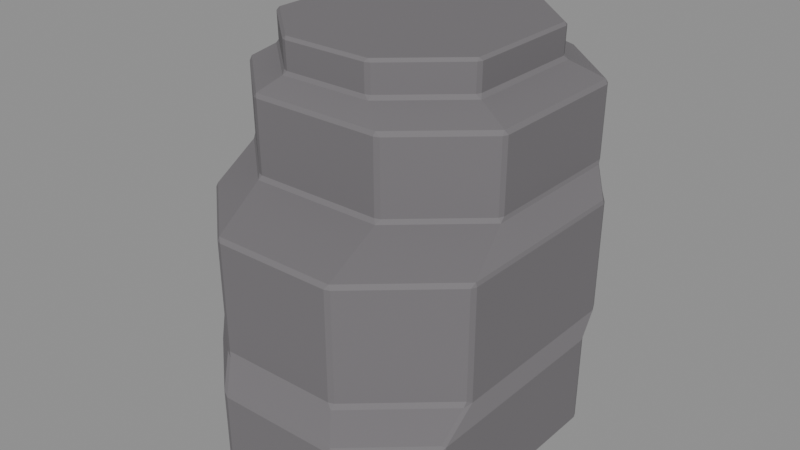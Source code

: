 # Source: Upper-arm-L.blend  (saved by Blender 4.3.34; exported with 4.5.12 LTS)
import bpy
from mathutils import Matrix  # noqa: F401  (used for matrix-valued properties, if any)

bpy.ops.wm.read_factory_settings(use_empty=True)
scene = bpy.context.scene
scene.name = 'Isolated part'

# ---- collections
col_part_upper_arm_l = bpy.data.collections.new('Part.Upper-arm-L'); scene.collection.children.link(col_part_upper_arm_l)

# ---- materials (node trees are filled in below, after node groups)
mat_raccoon___foreleg_002 = bpy.data.materials.new('Raccoon / Foreleg.002')
mat_raccoon___foreleg_002.diffuse_color = (0.1746, 0.1651, 0.1746, 1.0)

# ---- material node trees
mat_raccoon___foreleg_002.use_nodes = True; mat_raccoon___foreleg_002.node_tree.nodes.clear()
_N = mat_raccoon___foreleg_002.node_tree.nodes; _L = mat_raccoon___foreleg_002.node_tree.links
n0 = _N.new('ShaderNodeBsdfPrincipled'); n0.name = 'Principled BSDF'; n0.location = (10, 300)
n0.inputs[0].default_value = (0.1746, 0.1651, 0.1746, 1.0)
n0.inputs[2].default_value = 0.86
n1 = _N.new('ShaderNodeOutputMaterial'); n1.name = 'Material Output'; n1.location = (300, 300)
_L.new(n0.outputs[0], n1.inputs[0])
n1.is_active_output = True

# ---- meshes
me_upper_arm_l_002 = bpy.data.meshes.new('Upper arm.L.002')
me_upper_arm_l_002.from_pydata([(-0.01551, -0.115, 0.0017), (-0.01344, -0.1145, 0.0), (-0.01239, -0.1162, 0.0017), (0.05509, -0.1145, 0.0), (0.05701, -0.1151, 0.0017), (0.05404, -0.1162, 0.0017), (0.09248, -0.0816, 0.0), (0.0942, -0.0805, 0.0017), (0.09292, -0.0835, 0.0017), (0.09248, 0.03657, 0.0), (0.09292, 0.03847, 0.0017), (0.0942, 0.03547, 0.0017), (0.05509, 0.06947, 0.0), (0.05404, 0.07119, 0.0017), (0.05701, 0.07006, 0.0017), (-0.01344, 0.06947, 0.0), (-0.01537, 0.07006, 0.0017), (-0.01239, 0.07119, 0.0017), (-0.05084, 0.03657, 0.0), (-0.05255, 0.03565, 0.0017), (-0.05128, 0.03847, 0.0017), (-0.05084, -0.0816, 0.0), (-0.05116, -0.0836, 0.0017), (-0.05255, -0.08068, 0.0017), (-0.01259, -0.1167, 0.04996), (-0.0133, -0.1155, 0.05239), (-0.01572, -0.1155, 0.05166), (0.05721, -0.1156, 0.04996), (0.05481, -0.1155, 0.05238), (0.05423, -0.1167, 0.04996), (0.09463, -0.08084, 0.05166), (0.09283, -0.08202, 0.05238), (0.09334, -0.08384, 0.04996), (0.09334, 0.03881, 0.04996), (0.09225, 0.04145, 0.05281), (0.09463, 0.03581, 0.05166), (0.05423, 0.07171, 0.04996), (0.05315, 0.07329, 0.05221), (0.05706, 0.07242, 0.05281), (0.05721, 0.07059, 0.04996), (-0.01556, 0.07059, 0.04996), (-0.01517, 0.07329, 0.05221), (-0.01259, 0.07171, 0.04996), (-0.05297, 0.03599, 0.04996), (-0.05448, 0.03872, 0.05221), (-0.05169, 0.03881, 0.04996), (-0.05158, -0.08396, 0.05166), (-0.05448, -0.07882, 0.05221), (-0.05297, -0.08102, 0.04996), (-0.02537, -0.1018, 0.05998), (-0.02697, -0.1005, 0.0624), (-0.03009, -0.09921, 0.0607), (0.04005, -0.1005, 0.0624), (0.04287, -0.1018, 0.05998), (0.04302, -0.09935, 0.0624), (0.09055, -0.05563, 0.0607), (0.08929, -0.05865, 0.0624), (0.0894, -0.06082, 0.05998), (0.08921, 0.05389, 0.05955), (0.08929, 0.05551, 0.0624), (0.09055, 0.05249, 0.0607), (0.04069, 0.09576, 0.06015), (0.04005, 0.09733, 0.0624), (0.04302, 0.09621, 0.0624), (0.04647, 0.09149, 0.05955), (-0.02697, 0.09733, 0.0624), (-0.02779, 0.09576, 0.06015), (-0.02995, 0.09621, 0.0624), (-0.07621, 0.05551, 0.0624), (-0.07598, 0.05336, 0.06015), (-0.07749, 0.05269, 0.0624), (-0.07608, -0.05875, 0.0607), (-0.07749, -0.05583, 0.0624), (-0.07598, -0.0567, 0.06015), (-0.03029, -0.09979, 0.1236), (-0.02717, -0.101, 0.1236), (-0.02977, -0.09897, 0.1257), (0.04322, -0.09992, 0.1236), (0.04142, -0.09898, 0.1257), (0.04025, -0.101, 0.1236), (0.09104, -0.05597, 0.1236), (0.09032, -0.05594, 0.1257), (0.08977, -0.05897, 0.1236), (0.08977, 0.05583, 0.1236), (0.08473, 0.06147, 0.1267), (0.09029, 0.05312, 0.1257), (0.09104, 0.05282, 0.1236), (0.04025, 0.0979, 0.1236), (0.03906, 0.09924, 0.1259), (0.04284, 0.09832, 0.1267), (0.04322, 0.09677, 0.1236), (-0.03015, 0.09677, 0.1236), (-0.03038, 0.09923, 0.1259), (-0.02717, 0.0979, 0.1236), (-0.07797, 0.05301, 0.1236), (-0.07914, 0.05634, 0.1259), (-0.07669, 0.05583, 0.1236), (-0.07657, -0.05907, 0.1236), (-0.07617, -0.05812, 0.1257), (-0.07916, -0.05019, 0.1259), (-0.07797, -0.05615, 0.1236), (-0.04808, -0.05239, 0.136), (-0.05105, -0.05127, 0.136), (-0.04887, -0.05446, 0.1339), (0.02782, -0.05239, 0.136), (0.03004, -0.05445, 0.1339), (0.0308, -0.05127, 0.136), (0.07263, -0.01447, 0.136), (0.07462, -0.01525, 0.1339), (0.0739, -0.01165, 0.136), (0.07306, 0.07676, 0.1329), (0.07263, 0.07835, 0.136), (0.0739, 0.07553, 0.136), (0.07465, 0.07361, 0.1339), (0.02842, 0.1149, 0.1337), (0.02782, 0.1163, 0.136), (0.0308, 0.1152, 0.136), (0.03438, 0.1108, 0.1329), (-0.04808, 0.1163, 0.136), (-0.04826, 0.1149, 0.1337), (-0.05105, 0.1152, 0.136), (-0.09288, 0.07835, 0.136), (-0.09298, 0.0756, 0.1337), (-0.09416, 0.07553, 0.136), (-0.09092, -0.0175, 0.1339), (-0.09288, -0.01447, 0.136), (-0.09416, -0.01165, 0.136), (-0.09296, -0.01215, 0.1337), (-0.05127, -0.05174, 0.1778), (-0.0483, -0.05286, 0.1778), (-0.04979, -0.05139, 0.18), (0.03102, -0.05174, 0.1778), (0.02812, -0.05145, 0.18), (0.02804, -0.05286, 0.1778), (0.07437, -0.0119, 0.1778), (0.07243, -0.0125, 0.18), (0.07309, -0.01473, 0.1778), (0.07309, 0.07861, 0.1778), (0.07243, 0.07746, 0.18), (0.07437, 0.07578, 0.1778), (0.02804, 0.1167, 0.1778), (0.01994, 0.1158, 0.1809), (0.02969, 0.115, 0.18), (0.03102, 0.1156, 0.1778), (-0.05127, 0.1156, 0.1778), (-0.05071, 0.1147, 0.1808), (-0.04758, 0.1158, 0.1809), (-0.0483, 0.1167, 0.1778), (-0.09463, 0.07578, 0.1778), (-0.09401, 0.07575, 0.18), (-0.09157, 0.07873, 0.1808), (-0.09335, 0.07861, 0.1778), (-0.09335, -0.01473, 0.1778), (-0.09404, -0.01239, 0.18), (-0.09463, -0.0119, 0.1778), (-0.04548, -0.03363, 0.1875), (-0.04845, -0.03251, 0.1875), (-0.04738, -0.03509, 0.1853), (0.006174, -0.03363, 0.1875), (0.009489, -0.03503, 0.1854), (0.00915, -0.03251, 0.1875), (0.04655, 0.0003943, 0.1875), (0.04975, 0.0004229, 0.1854), (0.04783, 0.003217, 0.1875), (0.04783, 0.07532, 0.1875), (0.04975, 0.07704, 0.1854), (0.04655, 0.07815, 0.1875), (0.007565, 0.1131, 0.1845), (0.006174, 0.1122, 0.1875), (0.00915, 0.111, 0.1875), (0.01105, 0.1111, 0.1854), (-0.04903, 0.112, 0.1845), (-0.04845, 0.111, 0.1875), (-0.04548, 0.1122, 0.1875), (-0.04597, 0.1131, 0.1845), (-0.08773, 0.07534, 0.1853), (-0.08713, 0.07532, 0.1875), (-0.08586, 0.07815, 0.1875), (-0.08713, 0.07844, 0.1845), (-0.08713, 0.003217, 0.1875), (-0.0877, 0.0003185, 0.1853), (-0.08586, 0.0003943, 0.1875), (-0.04859, -0.03287, 0.2036), (-0.04561, -0.034, 0.2036), (-0.04669, -0.03233, 0.2053), (0.009288, -0.03287, 0.2036), (0.007384, -0.03233, 0.2053), (0.006311, -0.034, 0.2036), (0.04817, 0.003029, 0.2036), (0.0465, 0.002078, 0.2053), (0.04689, 0.0002062, 0.2036), (0.04689, 0.07833, 0.2036), (0.0465, 0.07646, 0.2053), (0.04817, 0.07551, 0.2036), (0.006311, 0.1125, 0.2036), (0.007384, 0.1109, 0.2053), (0.009288, 0.1114, 0.2036), (-0.04859, 0.1114, 0.2036), (-0.04669, 0.1109, 0.2053), (-0.04561, 0.1125, 0.2036), (-0.08747, 0.07551, 0.2036), (-0.0858, 0.07646, 0.2053), (-0.08619, 0.07833, 0.2036), (-0.08619, 0.0002062, 0.2036), (-0.0858, 0.002078, 0.2053), (-0.08747, 0.003029, 0.2036)], [], [(21, 18, 15, 12, 9, 6, 3, 1), (7, 11, 35, 30), (10, 14, 39, 33), (13, 17, 42, 36), (16, 20, 45, 40), (19, 23, 48, 43), (25, 28, 53, 49), (2, 5, 29, 24), (46, 26, 51, 71), (30, 35, 60, 55), (34, 38, 64, 58), (37, 41, 66, 61), (41, 44, 69, 66), (44, 47, 73, 69), (50, 52, 79, 75), (28, 31, 57, 53), (71, 51, 74, 97), (55, 60, 86, 80), (59, 63, 90, 83), (62, 65, 93, 87), (67, 68, 96, 91), (70, 72, 100, 94), (76, 78, 105, 103), (54, 56, 82, 77), (98, 76, 103, 124), (81, 85, 113, 108), (84, 89, 117, 110), (88, 92, 119, 114), (92, 95, 122, 119), (95, 99, 127, 122), (101, 104, 133, 129), (78, 81, 108, 105), (125, 102, 128, 152), (109, 112, 139, 134), (111, 116, 143, 137), (115, 118, 147, 140), (120, 121, 151, 144), (123, 126, 154, 148), (130, 132, 159, 157), (106, 107, 136, 131), (153, 130, 157, 180), (135, 138, 165, 162), (138, 142, 170, 165), (141, 146, 174, 167), (145, 150, 178, 171), (149, 153, 180, 175), (155, 158, 187, 183), (132, 135, 162, 159), (181, 156, 182, 203), (163, 164, 193, 188), (166, 169, 196, 191), (168, 173, 199, 194), (172, 177, 202, 197), (176, 179, 205, 200), (184, 186, 189, 192, 195, 198, 201, 204), (160, 161, 190, 185), (4, 8, 32, 27), (0, 1, 2), (3, 4, 5), (6, 7, 8), (9, 10, 11), (12, 13, 14), (15, 16, 17), (18, 19, 20), (21, 22, 23), (24, 25, 26), (27, 28, 29), (30, 31, 32), (33, 34, 35), (36, 37, 38, 39), (40, 41, 42), (43, 44, 45), (46, 47, 48), (49, 50, 51), (52, 53, 54), (55, 56, 57), (58, 59, 60), (61, 62, 63, 64), (65, 66, 67), (68, 69, 70), (71, 72, 73), (74, 75, 76), (77, 78, 79), (80, 81, 82), (83, 84, 85, 86), (87, 88, 89, 90), (91, 92, 93), (94, 95, 96), (97, 98, 99, 100), (101, 102, 103), (104, 105, 106), (107, 108, 109), (110, 111, 112, 113), (114, 115, 116, 117), (118, 119, 120), (121, 122, 123), (124, 125, 126, 127), (128, 129, 130), (131, 132, 133), (134, 135, 136), (137, 138, 139), (140, 141, 142, 143), (144, 145, 146, 147), (148, 149, 150, 151), (152, 153, 154), (155, 156, 157), (158, 159, 160), (161, 162, 163), (164, 165, 166), (167, 168, 169, 170), (171, 172, 173, 174), (175, 176, 177, 178), (179, 180, 181), (182, 183, 184), (185, 186, 187), (188, 189, 190), (191, 192, 193), (194, 195, 196), (197, 198, 199), (200, 201, 202), (203, 204, 205), (2, 24, 26, 0), (1, 3, 5, 2), (4, 27, 29, 5), (24, 29, 28, 25), (3, 6, 8, 4), (7, 30, 32, 8), (27, 32, 31, 28), (6, 9, 11, 7), (10, 33, 35, 11), (9, 12, 14, 10), (13, 36, 39, 14), (33, 39, 38, 34), (12, 15, 17, 13), (16, 40, 42, 17), (36, 42, 41, 37), (15, 18, 20, 16), (19, 43, 45, 20), (40, 45, 44, 41), (18, 21, 23, 19), (22, 46, 48, 23), (43, 48, 47, 44), (0, 22, 21, 1), (25, 49, 51, 26), (49, 53, 52, 50), (30, 55, 57, 31), (53, 57, 56, 54), (34, 58, 60, 35), (37, 61, 64, 38), (58, 64, 63, 59), (61, 66, 65, 62), (66, 69, 68, 67), (46, 71, 73, 47), (69, 73, 72, 70), (50, 75, 74, 51), (54, 77, 79, 52), (75, 79, 78, 76), (55, 80, 82, 56), (77, 82, 81, 78), (59, 83, 86, 60), (80, 86, 85, 81), (62, 87, 90, 63), (83, 90, 89, 84), (67, 91, 93, 65), (87, 93, 92, 88), (70, 94, 96, 68), (91, 96, 95, 92), (71, 97, 100, 72), (94, 100, 99, 95), (76, 98, 97, 74), (103, 105, 104, 101), (105, 108, 107, 106), (84, 110, 113, 85), (108, 113, 112, 109), (88, 114, 117, 89), (110, 117, 116, 111), (114, 119, 118, 115), (119, 122, 121, 120), (98, 124, 127, 99), (122, 127, 126, 123), (102, 125, 124, 103), (101, 129, 128, 102), (106, 131, 133, 104), (129, 133, 132, 130), (109, 134, 136, 107), (131, 136, 135, 132), (111, 137, 139, 112), (134, 139, 138, 135), (115, 140, 143, 116), (137, 143, 142, 138), (120, 144, 147, 118), (140, 147, 146, 141), (123, 148, 151, 121), (144, 151, 150, 145), (125, 152, 154, 126), (148, 154, 153, 149), (130, 153, 152, 128), (157, 159, 158, 155), (159, 162, 161, 160), (162, 165, 164, 163), (141, 167, 170, 142), (165, 170, 169, 166), (145, 171, 174, 146), (167, 174, 173, 168), (149, 175, 178, 150), (171, 178, 177, 172), (175, 180, 179, 176), (156, 181, 180, 157), (155, 183, 182, 156), (160, 185, 187, 158), (183, 187, 186, 184), (163, 188, 190, 161), (185, 190, 189, 186), (166, 191, 193, 164), (188, 193, 192, 189), (168, 194, 196, 169), (191, 196, 195, 192), (172, 197, 199, 173), (194, 199, 198, 195), (176, 200, 202, 177), (197, 202, 201, 198), (181, 203, 205, 179), (200, 205, 204, 201), (184, 204, 203, 182), (22, 0, 26, 46)])
me_upper_arm_l_002.polygons.foreach_set('material_index', [1, 1, 1, 1, 1, 1, 1, 1, 1, 0, 1, 1, 1, 1, 1, 1, 1, 1, 1, 1, 0, 1, 1, 1, 1, 1, 1, 1, 1, 1, 1, 1, 1, 1, 1, 1, 1, 1, 1, 1, 1, 0, 1, 1, 1, 1, 1, 1, 1, 1, 1, 1, 0, 1, 1, 1, 1, 1, 1, 1, 1, 1, 1, 1, 1, 1, 1, 1, 1, 1, 1, 1, 1, 1, 1, 1, 1, 1, 1, 1, 1, 1, 1, 1, 1, 1, 0, 1, 1, 1, 1, 1, 1, 1, 1, 1, 1, 1, 1, 1, 1, 1, 1, 1, 1, 1, 1, 1, 0, 1, 0, 1, 1, 1, 1, 1, 1, 1, 1, 1, 1, 1, 1, 1, 1, 1, 1, 1, 1, 1, 1, 1, 1, 1, 1, 1, 1, 1, 1, 1, 1, 1, 1, 1, 1, 1, 1, 1, 1, 1, 1, 1, 1, 1, 1, 1, 1, 1, 1, 1, 1, 1, 1, 1, 1, 1, 0, 1, 1, 1, 1, 1, 1, 1, 1, 1, 1, 1, 1, 1, 1, 1, 1, 1, 1, 1, 1, 1, 1, 1, 1, 1, 1, 1, 1, 1, 1, 1, 1, 0, 1, 1, 1, 1, 1, 1, 1, 1, 1, 1, 1, 1, 1, 1, 1, 1, 1, 0, 1, 1, 1, 1, 1, 1, 1])
_uv = me_upper_arm_l_002.uv_layers.new(name='UV0.Paint')
_uv.uv.foreach_set('vector', [0.7379, 0.4056, 0.7006, 0.4056, 0.6902, 0.3937, 0.6902, 0.3721, 0.7006, 0.3603, 0.7379, 0.3603, 0.7483, 0.3721, 0.7483, 0.3937, 0.7496, 0.6914, 0.7862, 0.6914, 0.7863, 0.7071, 0.7495, 0.7071, 0.6799, 0.7095, 0.6799, 0.7246, 0.6647, 0.7246, 0.6647, 0.7095, 0.3898, 0.7095, 0.4108, 0.7095, 0.4109, 0.7247, 0.3898, 0.7247, 0.7296, 0.7095, 0.7296, 0.7246, 0.7144, 0.7246, 0.7144, 0.7095, 0.4954, 0.7095, 0.5322, 0.7095, 0.5323, 0.7247, 0.4953, 0.7247, 0.08948, 0.9012, 0.111, 0.9012, 0.1072, 0.9062, 0.08567, 0.9062, 0.4123, 0.7095, 0.4332, 0.7095, 0.4333, 0.7247, 0.4122, 0.7247, 0.7748, 0.9184, 0.7899, 0.9184, 0.7831, 0.9214, 0.7638, 0.9214, 0.666, 0.9184, 0.7029, 0.9184, 0.7081, 0.9215, 0.674, 0.9215, 0.6065, 0.9184, 0.6213, 0.9184, 0.6278, 0.9215, 0.6098, 0.9215, 0.07117, 0.8458, 0.09275, 0.8458, 0.09674, 0.8534, 0.07511, 0.8534, 0.7606, 0.6439, 0.7728, 0.6327, 0.78, 0.6374, 0.7651, 0.6512, 0.8765, 0.8458, 0.9136, 0.8458, 0.9067, 0.8531, 0.8719, 0.8531, 0.897, 0.6095, 0.9181, 0.6095, 0.9182, 0.6289, 0.8969, 0.6289, 0.6188, 0.6956, 0.6078, 0.7072, 0.6008, 0.7055, 0.6143, 0.6914, 0.8956, 0.6096, 0.8956, 0.6289, 0.8757, 0.629, 0.8757, 0.6095, 0.5523, 0.6095, 0.5864, 0.6095, 0.5865, 0.6294, 0.5521, 0.6294, 0.0216, 0.6327, 0.04106, 0.6327, 0.04113, 0.652, 0.02156, 0.652, 0.9648, 0.6095, 0.986, 0.6095, 0.986, 0.6289, 0.9647, 0.6289, 0.04252, 0.6327, 0.06198, 0.6327, 0.06203, 0.652, 0.04245, 0.652, 0.1261, 0.6327, 0.1604, 0.6327, 0.1605, 0.652, 0.126, 0.652, 0.2865, 0.743, 0.309, 0.7429, 0.3054, 0.7573, 0.2805, 0.7572, 0.0007302, 0.6327, 0.02019, 0.6327, 0.02024, 0.652, 0.00066, 0.652, 0.1196, 0.6572, 0.1331, 0.6713, 0.1184, 0.6662, 0.1063, 0.6533, 0.2562, 0.8875, 0.2906, 0.8875, 0.2971, 0.8931, 0.269, 0.8931, 0.7815, 0.9232, 0.7991, 0.9232, 0.8037, 0.9254, 0.7874, 0.9254, 0.4981, 0.8875, 0.5201, 0.8875, 0.5257, 0.893, 0.5015, 0.893, 0.4942, 0.6466, 0.5092, 0.6327, 0.514, 0.6389, 0.5002, 0.6517, 0.9063, 0.8946, 0.94, 0.8946, 0.928, 0.8996, 0.9003, 0.8996, 0.02616, 0.7739, 0.05013, 0.7739, 0.0502, 0.7871, 0.02609, 0.7871, 0.3417, 0.6366, 0.328, 0.6519, 0.315, 0.6466, 0.3275, 0.6327, 0.9171, 0.7589, 0.9347, 0.7589, 0.9347, 0.7721, 0.917, 0.7721, 0.1641, 0.7739, 0.1916, 0.7739, 0.1917, 0.7871, 0.164, 0.7871, 0.803, 0.7589, 0.8206, 0.7589, 0.8206, 0.7721, 0.8029, 0.7721, 0.9551, 0.7589, 0.9791, 0.7589, 0.9792, 0.7721, 0.9551, 0.7721, 0.879, 0.7589, 0.8966, 0.7589, 0.8967, 0.7721, 0.879, 0.7721, 0.106, 0.7739, 0.1336, 0.7739, 0.1337, 0.7871, 0.106, 0.7871, 0.527, 0.8875, 0.5516, 0.8875, 0.5457, 0.893, 0.5278, 0.8929, 0.841, 0.7589, 0.8586, 0.7589, 0.8587, 0.7721, 0.841, 0.7721, 0.6411, 0.7265, 0.6539, 0.7401, 0.6486, 0.7412, 0.6369, 0.7289, 0.4768, 0.8532, 0.4483, 0.8532, 0.4485, 0.8458, 0.4727, 0.8458, 0.3752, 0.7885, 0.362, 0.8008, 0.3559, 0.7995, 0.3678, 0.7884, 0.6199, 0.934, 0.6412, 0.934, 0.6407, 0.9354, 0.6238, 0.9354, 0.2194, 0.934, 0.2366, 0.934, 0.2356, 0.9356, 0.2196, 0.9356, 0.1108, 0.9232, 0.1386, 0.9232, 0.1346, 0.9258, 0.1109, 0.9258, 0.7493, 0.8946, 0.7656, 0.8946, 0.7657, 0.8997, 0.7493, 0.8997, 0.05487, 0.6914, 0.06872, 0.7038, 0.06139, 0.708, 0.0488, 0.6966, 0.6625, 0.8946, 0.6782, 0.8946, 0.6783, 0.8997, 0.6624, 0.8997, 0.8574, 0.8946, 0.8802, 0.8946, 0.8803, 0.8997, 0.8574, 0.8997, 0.5768, 0.8946, 0.5925, 0.8946, 0.5926, 0.8997, 0.5768, 0.8997, 0.7139, 0.8946, 0.7302, 0.8946, 0.7303, 0.8997, 0.7139, 0.8997, 0.6111, 0.8946, 0.6268, 0.8946, 0.6269, 0.8997, 0.611, 0.8997, 0.7848, 0.8946, 0.8076, 0.8946, 0.8076, 0.8997, 0.7847, 0.8997, 0.2272, 0.4211, 0.2272, 0.4382, 0.2163, 0.4505, 0.1928, 0.4505, 0.182, 0.4382, 0.182, 0.4211, 0.1928, 0.4087, 0.2163, 0.4087, 0.6968, 0.8946, 0.7125, 0.8946, 0.7125, 0.8997, 0.6967, 0.8997, 0.6965, 0.7095, 0.6965, 0.7246, 0.6813, 0.7246, 0.6813, 0.7095, 0.1645, 0.9689, 0.1651, 0.9682, 0.1656, 0.9689, 0.984, 0.9662, 0.9845, 0.9668, 0.9835, 0.9668, 0.2675, 0.9682, 0.2681, 0.9689, 0.267, 0.9689, 0.2723, 0.9682, 0.2728, 0.9689, 0.2717, 0.9689, 0.9794, 0.9662, 0.9799, 0.9668, 0.9789, 0.9668, 0.9747, 0.9662, 0.9752, 0.9668, 0.9742, 0.9668, 0.1933, 0.9682, 0.1938, 0.9689, 0.1928, 0.9689, 0.2444, 0.9682, 0.2449, 0.9689, 0.2439, 0.9689, 0.718, 0.9534, 0.7177, 0.9543, 0.717, 0.954, 0.1921, 0.9557, 0.1914, 0.9565, 0.1911, 0.9557, 0.8483, 0.9314, 0.8476, 0.9317, 0.8473, 0.9308, 0.9154, 0.9283, 0.9145, 0.9292, 0.9148, 0.9273, 0.6502, 0.9395, 0.6507, 0.9403, 0.6494, 0.9405, 0.6492, 0.9395, 0.9754, 0.9452, 0.9744, 0.9448, 0.9754, 0.9442, 0.856, 0.9476, 0.8549, 0.947, 0.856, 0.9466, 0.2933, 0.9667, 0.2914, 0.9669, 0.2923, 0.9662, 0.4278, 0.9578, 0.4271, 0.9586, 0.4261, 0.958, 0.9862, 0.9442, 0.9873, 0.9449, 0.9862, 0.9452, 0.2492, 0.9581, 0.2482, 0.9586, 0.2475, 0.9578, 0.4119, 0.9489, 0.4123, 0.9499, 0.4113, 0.9493, 0.2062, 0.9373, 0.2066, 0.938, 0.2056, 0.9381, 0.2039, 0.9369, 0.9912, 0.9565, 0.9916, 0.9557, 0.9922, 0.9565, 0.2807, 0.9586, 0.2813, 0.9578, 0.2817, 0.9586, 0.8215, 0.9537, 0.8205, 0.9543, 0.8208, 0.9534, 0.2257, 0.9662, 0.2267, 0.9662, 0.2257, 0.9669, 0.4906, 0.9557, 0.4902, 0.9565, 0.4896, 0.9557, 0.5106, 0.9662, 0.5105, 0.9669, 0.5095, 0.9662, 0.4534, 0.9369, 0.4557, 0.9381, 0.4526, 0.9377, 0.4524, 0.937, 0.8481, 0.937, 0.8486, 0.9377, 0.8473, 0.938, 0.8471, 0.9369, 0.9802, 0.9452, 0.9791, 0.945, 0.9802, 0.9442, 0.8583, 0.9476, 0.8573, 0.9468, 0.8583, 0.9466, 0.9926, 0.9535, 0.9924, 0.9542, 0.9897, 0.9543, 0.9916, 0.9534, 0.3012, 0.9499, 0.3002, 0.9499, 0.3012, 0.9489, 0.972, 0.9442, 0.9731, 0.9447, 0.972, 0.9452, 0.4206, 0.9499, 0.4207, 0.9489, 0.4216, 0.9499, 0.8817, 0.9319, 0.8807, 0.9324, 0.8807, 0.9314, 0.8813, 0.9308, 0.06146, 0.9373, 0.06182, 0.9381, 0.06083, 0.9381, 0.05918, 0.9369, 0.9981, 0.9543, 0.9983, 0.9534, 0.9991, 0.9543, 0.5149, 0.9565, 0.5157, 0.9557, 0.5158, 0.9565, 0.1479, 0.9579, 0.1468, 0.9586, 0.1458, 0.9586, 0.1461, 0.9578, 0.9554, 0.9641, 0.9564, 0.9641, 0.9558, 0.9649, 0.1445, 0.9578, 0.1437, 0.9586, 0.1435, 0.9578, 0.8261, 0.9534, 0.8256, 0.9543, 0.8251, 0.9534, 0.99, 0.9578, 0.9898, 0.9586, 0.989, 0.9578, 0.9943, 0.934, 0.9968, 0.9353, 0.9937, 0.9348, 0.9934, 0.9341, 0.8353, 0.9395, 0.8352, 0.9405, 0.8342, 0.9405, 0.8343, 0.9395, 0.5739, 0.9395, 0.5738, 0.9403, 0.5726, 0.9406, 0.5729, 0.9395, 0.4764, 0.9662, 0.4756, 0.9669, 0.4754, 0.9662, 0.4262, 0.9498, 0.4252, 0.9498, 0.4258, 0.9489, 0.9649, 0.9442, 0.9659, 0.9451, 0.9649, 0.9452, 0.8452, 0.9466, 0.8464, 0.947, 0.8452, 0.9476, 0.8477, 0.9466, 0.8487, 0.9468, 0.8477, 0.9476, 0.9851, 0.9369, 0.9854, 0.938, 0.9844, 0.938, 0.9838, 0.9373, 0.9612, 0.9395, 0.9612, 0.9405, 0.9602, 0.9405, 0.9602, 0.9395, 0.9589, 0.9398, 0.9588, 0.9405, 0.9578, 0.9405, 0.9579, 0.9395, 0.08222, 0.9543, 0.08298, 0.9534, 0.0832, 0.9543, 0.223, 0.9682, 0.224, 0.9682, 0.2235, 0.9689, 0.2101, 0.9682, 0.2096, 0.9689, 0.2091, 0.9682, 0.3145, 0.9682, 0.314, 0.9689, 0.3135, 0.9682, 0.303, 0.9682, 0.3025, 0.9689, 0.302, 0.9682, 0.2124, 0.9682, 0.2119, 0.9689, 0.2114, 0.9682, 0.2194, 0.9682, 0.2189, 0.9689, 0.2184, 0.9682, 0.3007, 0.9682, 0.3002, 0.9689, 0.2997, 0.9682, 0.3122, 0.9682, 0.3117, 0.9689, 0.3112, 0.9682, 0.439, 0.9406, 0.4238, 0.9406, 0.4233, 0.9395, 0.439, 0.9395, 0.9706, 0.9599, 0.9923, 0.9599, 0.9919, 0.9607, 0.971, 0.9607, 0.8293, 0.9453, 0.8141, 0.9452, 0.8141, 0.9442, 0.8293, 0.9442, 0.2834, 0.9534, 0.3045, 0.9534, 0.3047, 0.9543, 0.2832, 0.9543, 0.1548, 0.962, 0.1705, 0.962, 0.1702, 0.9628, 0.1551, 0.9628, 0.9336, 0.938, 0.9179, 0.938, 0.9184, 0.9369, 0.9336, 0.937, 0.8321, 0.9315, 0.8473, 0.9308, 0.8476, 0.9317, 0.8317, 0.9325, 0.4855, 0.962, 0.5228, 0.962, 0.5224, 0.9628, 0.4858, 0.9628, 0.9306, 0.9282, 0.9154, 0.9283, 0.9148, 0.9273, 0.9306, 0.9272, 0.06955, 0.962, 0.08528, 0.962, 0.08495, 0.9628, 0.06984, 0.9628, 0.8128, 0.9452, 0.7975, 0.9453, 0.7975, 0.9442, 0.8128, 0.9442, 0.7497, 0.9466, 0.7649, 0.9466, 0.7653, 0.9476, 0.7505, 0.9476, 0.02362, 0.962, 0.04526, 0.962, 0.04493, 0.9628, 0.02395, 0.9628, 0.7631, 0.9453, 0.7478, 0.9452, 0.7478, 0.9442, 0.7631, 0.9442, 0.1212, 0.9534, 0.1423, 0.9534, 0.1431, 0.9543, 0.1215, 0.9543, 0.1889, 0.962, 0.2046, 0.962, 0.2043, 0.9628, 0.1892, 0.9628, 0.2194, 0.9429, 0.2041, 0.9429, 0.2041, 0.9419, 0.2194, 0.9419, 0.6082, 0.9512, 0.6234, 0.9512, 0.6241, 0.9521, 0.6076, 0.9521, 0.5627, 0.962, 0.6001, 0.962, 0.5998, 0.9628, 0.563, 0.9628, 0.3745, 0.9405, 0.3588, 0.9406, 0.3593, 0.9395, 0.3745, 0.9395, 0.4605, 0.9534, 0.4975, 0.9534, 0.4968, 0.9543, 0.4597, 0.9543, 0.1019, 0.9628, 0.08694, 0.9628, 0.0866, 0.962, 0.1023, 0.962, 0.7557, 0.9016, 0.7507, 0.9053, 0.749, 0.9056, 0.755, 0.9012, 0.2141, 0.9534, 0.2356, 0.9535, 0.2347, 0.9543, 0.2136, 0.9543, 0.8066, 0.8875, 0.8133, 0.8928, 0.8117, 0.8924, 0.8061, 0.8879, 0.7746, 0.9489, 0.7942, 0.9489, 0.7946, 0.9498, 0.7752, 0.9498, 0.6536, 0.9188, 0.6575, 0.9211, 0.657, 0.9215, 0.6517, 0.9184, 0.8921, 0.8946, 0.8989, 0.8997, 0.8967, 0.8993, 0.8909, 0.895, 0.7877, 0.9466, 0.8057, 0.9466, 0.8075, 0.9476, 0.788, 0.9476, 0.1677, 0.9534, 0.1893, 0.9534, 0.1891, 0.9543, 0.1679, 0.9543, 0.6433, 0.9512, 0.6635, 0.9512, 0.6631, 0.9521, 0.6437, 0.9521, 0.244, 0.8946, 0.2337, 0.8998, 0.2332, 0.8995, 0.2421, 0.895, 0.5395, 0.9534, 0.5743, 0.9534, 0.574, 0.9543, 0.5397, 0.9543, 0.2335, 0.9406, 0.2141, 0.9406, 0.2141, 0.9395, 0.234, 0.9395, 0.5157, 0.9453, 0.4964, 0.9452, 0.4964, 0.9442, 0.5157, 0.9442, 0.001481, 0.9512, 0.02277, 0.9512, 0.02314, 0.9521, 0.00066, 0.9521, 0.3363, 0.9406, 0.3164, 0.9405, 0.3164, 0.9395, 0.3357, 0.9395, 0.826, 0.9512, 0.8455, 0.9512, 0.8463, 0.9521, 0.8257, 0.9521, 0.2628, 0.9405, 0.2435, 0.9406, 0.2435, 0.9395, 0.2634, 0.9395, 0.3439, 0.9662, 0.3782, 0.9662, 0.3783, 0.9669, 0.3439, 0.9669, 0.557, 0.9452, 0.5377, 0.9453, 0.5377, 0.9442, 0.557, 0.9442, 0.8894, 0.9395, 0.909, 0.9395, 0.9094, 0.9405, 0.8918, 0.9405, 0.5776, 0.9453, 0.5583, 0.9452, 0.5583, 0.9442, 0.5776, 0.9442, 0.6549, 0.9534, 0.6762, 0.9534, 0.6772, 0.9543, 0.6553, 0.9543, 0.6396, 0.9453, 0.6202, 0.9452, 0.6202, 0.9442, 0.6396, 0.9443, 0.001118, 0.9489, 0.02069, 0.9489, 0.02117, 0.9499, 0.00066, 0.9499, 0.6188, 0.9405, 0.599, 0.9406, 0.599, 0.9395, 0.6183, 0.9395, 0.8865, 0.9534, 0.921, 0.9534, 0.9191, 0.9543, 0.8854, 0.9543, 0.06082, 0.9669, 0.0413, 0.9669, 0.0414, 0.9662, 0.06087, 0.9662, 0.05071, 0.9512, 0.07563, 0.9512, 0.07493, 0.9521, 0.05096, 0.9521, 0.9501, 0.9512, 0.9689, 0.9512, 0.9686, 0.9521, 0.951, 0.9521, 0.0171, 0.9235, 0.02315, 0.9255, 0.02204, 0.9259, 0.01394, 0.9232, 0.4154, 0.9662, 0.4435, 0.9662, 0.4441, 0.9669, 0.4165, 0.9669, 0.4205, 0.9131, 0.4258, 0.9169, 0.4235, 0.9165, 0.4193, 0.9135, 0.8507, 0.9395, 0.867, 0.9395, 0.8687, 0.9405, 0.8512, 0.9405, 0.5756, 0.9534, 0.5998, 0.9535, 0.5998, 0.9543, 0.5758, 0.9543, 0.9503, 0.9466, 0.9691, 0.9466, 0.9685, 0.9476, 0.9509, 0.9476, 0.09268, 0.9232, 0.07903, 0.9258, 0.07723, 0.9257, 0.09, 0.9233, 0.8564, 0.9535, 0.8841, 0.9534, 0.884, 0.9543, 0.8564, 0.9543, 0.1624, 0.9669, 0.1448, 0.9669, 0.1459, 0.9662, 0.1636, 0.9662, 0.9794, 0.9429, 0.9662, 0.9429, 0.9662, 0.9419, 0.9794, 0.9419, 0.04291, 0.9452, 0.02971, 0.9453, 0.02971, 0.9443, 0.04291, 0.9442, 0.9596, 0.9534, 0.9837, 0.9535, 0.9837, 0.9543, 0.9591, 0.9543, 0.4425, 0.9476, 0.4293, 0.9476, 0.4293, 0.9466, 0.4425, 0.9466, 0.2265, 0.9489, 0.2442, 0.9489, 0.2445, 0.9499, 0.2259, 0.9499, 0.8807, 0.9324, 0.8675, 0.9324, 0.8675, 0.9314, 0.8807, 0.9314, 0.37, 0.9512, 0.3977, 0.9512, 0.3982, 0.9521, 0.3698, 0.9521, 0.08648, 0.9453, 0.07327, 0.9452, 0.07327, 0.9442, 0.08648, 0.9443, 0.0981, 0.9578, 0.1158, 0.9578, 0.116, 0.9586, 0.09801, 0.9586, 0.02839, 0.9452, 0.01518, 0.9453, 0.01518, 0.9443, 0.02839, 0.9442, 0.7744, 0.9419, 0.7986, 0.9419, 0.7983, 0.9429, 0.777, 0.9429, 0.4715, 0.9476, 0.4583, 0.9476, 0.4583, 0.9466, 0.4715, 0.9466, 0.7098, 0.9442, 0.7275, 0.9442, 0.727, 0.9453, 0.7098, 0.9453, 0.5151, 0.9476, 0.5019, 0.9476, 0.5019, 0.9466, 0.5151, 0.9466, 0.06635, 0.9662, 0.09404, 0.9662, 0.0942, 0.9669, 0.06636, 0.9669, 0.5763, 0.9565, 0.5577, 0.9565, 0.5583, 0.9557, 0.576, 0.9557, 0.1327, 0.9557, 0.1507, 0.9557, 0.1497, 0.9565, 0.1333, 0.9565, 0.3368, 0.9489, 0.3538, 0.9489, 0.353, 0.9499, 0.3373, 0.9499, 0.4967, 0.9512, 0.5209, 0.9512, 0.5204, 0.9521, 0.4976, 0.9521, 0.8218, 0.9189, 0.8254, 0.9208, 0.8242, 0.9213, 0.8187, 0.9184, 0.1707, 0.9578, 0.187, 0.9578, 0.1874, 0.9586, 0.1717, 0.9586, 0.9892, 0.9353, 0.9877, 0.9351, 0.9877, 0.934, 0.9892, 0.9342, 0.0878, 0.9442, 0.1047, 0.9442, 0.1045, 0.9453, 0.08824, 0.9453, 0.5656, 0.9325, 0.5632, 0.9317, 0.5635, 0.9308, 0.5653, 0.9313, 0.07332, 0.9466, 0.08935, 0.9466, 0.08911, 0.9476, 0.07337, 0.9476, 0.1965, 0.9662, 0.2202, 0.9662, 0.2193, 0.9669, 0.1965, 0.9669, 0.07764, 0.9586, 0.0619, 0.9586, 0.06148, 0.9578, 0.07843, 0.9578, 0.9443, 0.9452, 0.9392, 0.9452, 0.9392, 0.9442, 0.9443, 0.9442, 0.9251, 0.9452, 0.92, 0.9452, 0.92, 0.9442, 0.9251, 0.9442, 0.359, 0.9641, 0.3754, 0.9641, 0.3757, 0.9649, 0.3587, 0.9649, 0.5983, 0.9476, 0.5932, 0.9476, 0.5932, 0.9466, 0.5983, 0.9466, 0.4136, 0.9641, 0.4294, 0.9641, 0.4297, 0.9649, 0.4132, 0.9649, 0.579, 0.9476, 0.5739, 0.9476, 0.5739, 0.9466, 0.579, 0.9466, 0.09246, 0.9641, 0.1153, 0.9641, 0.1156, 0.9649, 0.09216, 0.9649, 0.9315, 0.9452, 0.9264, 0.9452, 0.9264, 0.9442, 0.9315, 0.9442, 0.2688, 0.9641, 0.2847, 0.9641, 0.285, 0.9649, 0.2685, 0.9649, 0.9379, 0.9452, 0.9328, 0.9452, 0.9328, 0.9442, 0.9379, 0.9442, 0.3406, 0.9641, 0.357, 0.9641, 0.3573, 0.9649, 0.3403, 0.9649, 0.6239, 0.9476, 0.6188, 0.9476, 0.6188, 0.9466, 0.6239, 0.9466, 0.2511, 0.9641, 0.2669, 0.9641, 0.2672, 0.9649, 0.2508, 0.9649, 0.6175, 0.9476, 0.6124, 0.9476, 0.6124, 0.9466, 0.6175, 0.9466, 0.1421, 0.9641, 0.165, 0.9641, 0.1653, 0.9649, 0.1418, 0.9649, 0.4474, 0.9649, 0.431, 0.9649, 0.4313, 0.9641, 0.4471, 0.9641, 0.9242, 0.7095, 0.9242, 0.7245, 0.9084, 0.7245, 0.9084, 0.7095])
me_upper_arm_l_002.materials.append(mat_raccoon___foreleg_002)
me_upper_arm_l_002.materials.append(mat_raccoon___foreleg_002)
me_upper_arm_l_002.materials.append(mat_raccoon___foreleg_002)
me_upper_arm_l_002.update()

# ---- objects
ob_upper_arm_l = bpy.data.objects.new('Upper-arm-L', me_upper_arm_l_002)

# ---- transforms, parenting, visibility, modifiers, constraints
ob_upper_arm_l.location = (0.0, 0.0, 0.0)

# ---- collection membership
col_part_upper_arm_l.objects.link(ob_upper_arm_l)

# ---- scene / render settings (as saved in the file)
scene.frame_start = 1; scene.frame_end = 250; scene.frame_set(1)
scene.render.engine = 'BLENDER_EEVEE_NEXT'
scene.render.image_settings.exr_codec = 'NONE'
scene.render.simplify_subdivision_render = 0
scene.render.simplify_child_particles_render = 0.0
scene.eevee.use_volume_custom_range = False
scene.eevee.use_fast_gi = False
scene.eevee.use_shadows = False
scene.view_settings.white_balance_temperature = 0.0
scene.view_settings.white_balance_tint = 0.0
scene.view_settings.white_balance_whitepoint = (2.97, 0.5193, -0.0414)
bpy.context.view_layer.update()

# ---- added for rendering (the .blend has no active camera and no usable light): camera, sun + grey world if the file has none
cam_auto = bpy.data.cameras.new('AutoCamera')
cam_auto.lens = 50.0
cam_auto.sensor_width = 36.0
cam_auto.clip_end = 1000.0
ob_auto_camera = bpy.data.objects.new('AutoCamera', cam_auto)
scene.collection.objects.link(ob_auto_camera)
ob_auto_camera.location = (0.336789, -0.404147, 0.372106)
ob_auto_camera.rotation_euler = (1.09748, -7.21219e-08, 0.694738)
scene.camera = ob_auto_camera
light_auto_sun = bpy.data.lights.new('AutoSun', 'SUN')
light_auto_sun.energy = 3.0
light_auto_sun.angle = 0.0523599
ob_auto_sun = bpy.data.objects.new('AutoSun', light_auto_sun)
scene.collection.objects.link(ob_auto_sun)
ob_auto_sun.rotation_euler = (0.872665, 0.174533, 0.523599)
if scene.world is None:
    world_auto = bpy.data.worlds.new('AutoWorld')
    world_auto.color = (0.3, 0.3, 0.3)
    scene.world = world_auto
bpy.context.view_layer.update()
